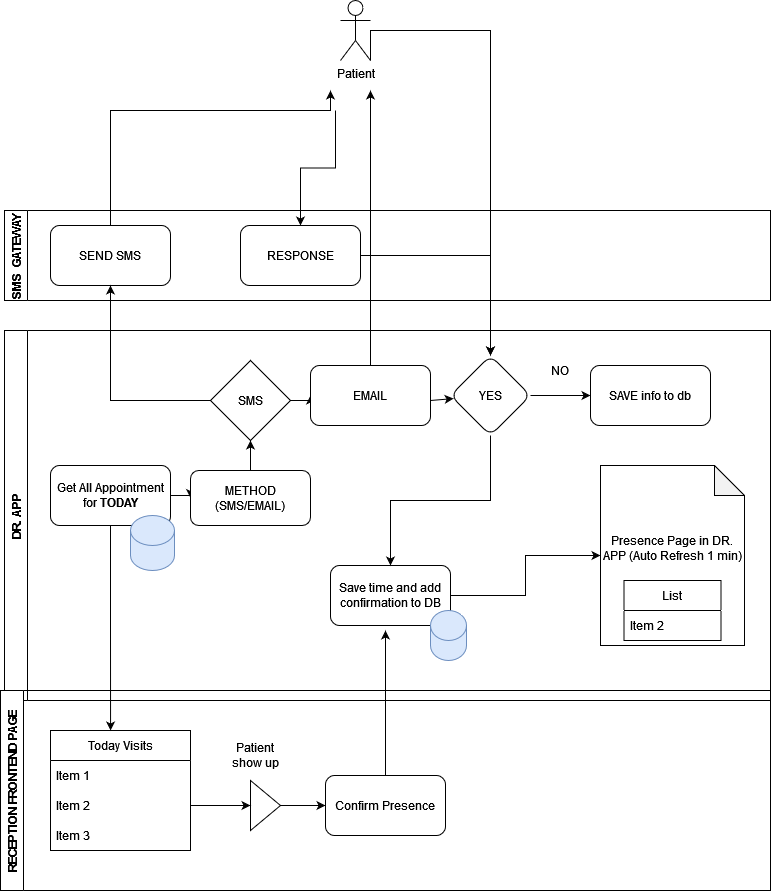

The diagram above was exported from draw.io. Its source (the exported page's mxGraphModel, read from the mxfile embedded in the PNG):
<mxGraphModel dx="1422" dy="780" grid="1" gridSize="10" guides="1" tooltips="1" connect="1" arrows="1" fold="1" page="1" pageScale="1" pageWidth="827" pageHeight="1169" math="0" shadow="0">
  <root>
    <mxCell id="WIyWlLk6GJQsqaUBKTNV-0" />
    <mxCell id="WIyWlLk6GJQsqaUBKTNV-1" parent="WIyWlLk6GJQsqaUBKTNV-0" />
    <mxCell id="yppa7Eu8wya0edH24IMr-1" value="DR. APP" style="swimlane;horizontal=0;" vertex="1" parent="WIyWlLk6GJQsqaUBKTNV-1">
      <mxGeometry x="34" y="350" width="766" height="370" as="geometry" />
    </mxCell>
    <mxCell id="yppa7Eu8wya0edH24IMr-33" style="edgeStyle=orthogonalEdgeStyle;rounded=0;orthogonalLoop=1;jettySize=auto;html=1;exitX=1;exitY=0.5;exitDx=0;exitDy=0;entryX=0;entryY=0.5;entryDx=0;entryDy=0;" edge="1" parent="yppa7Eu8wya0edH24IMr-1" source="yppa7Eu8wya0edH24IMr-4" target="yppa7Eu8wya0edH24IMr-7">
      <mxGeometry relative="1" as="geometry" />
    </mxCell>
    <mxCell id="yppa7Eu8wya0edH24IMr-4" value="Get All Appointment for &lt;b&gt;TODAY&lt;/b&gt;" style="rounded=1;whiteSpace=wrap;html=1;" vertex="1" parent="yppa7Eu8wya0edH24IMr-1">
      <mxGeometry x="46" y="135" width="120" height="60" as="geometry" />
    </mxCell>
    <mxCell id="yppa7Eu8wya0edH24IMr-35" style="edgeStyle=orthogonalEdgeStyle;rounded=0;orthogonalLoop=1;jettySize=auto;html=1;entryX=0.5;entryY=1;entryDx=0;entryDy=0;" edge="1" parent="yppa7Eu8wya0edH24IMr-1" source="yppa7Eu8wya0edH24IMr-7" target="yppa7Eu8wya0edH24IMr-34">
      <mxGeometry relative="1" as="geometry" />
    </mxCell>
    <mxCell id="yppa7Eu8wya0edH24IMr-7" value="METHOD (SMS/EMAIL)" style="rounded=1;whiteSpace=wrap;html=1;" vertex="1" parent="yppa7Eu8wya0edH24IMr-1">
      <mxGeometry x="186" y="140" width="120" height="55" as="geometry" />
    </mxCell>
    <mxCell id="yppa7Eu8wya0edH24IMr-27" style="edgeStyle=orthogonalEdgeStyle;rounded=0;orthogonalLoop=1;jettySize=auto;html=1;entryX=0;entryY=0.5;entryDx=0;entryDy=0;entryPerimeter=0;" edge="1" parent="yppa7Eu8wya0edH24IMr-1" source="yppa7Eu8wya0edH24IMr-9" target="yppa7Eu8wya0edH24IMr-26">
      <mxGeometry relative="1" as="geometry" />
    </mxCell>
    <mxCell id="yppa7Eu8wya0edH24IMr-9" value="Save time and add confirmation to DB" style="rounded=1;whiteSpace=wrap;html=1;" vertex="1" parent="yppa7Eu8wya0edH24IMr-1">
      <mxGeometry x="326" y="235" width="120" height="60" as="geometry" />
    </mxCell>
    <mxCell id="yppa7Eu8wya0edH24IMr-26" value="&lt;div&gt;Presence Page in DR. APP (Auto Refresh 1 min)&lt;/div&gt;&lt;div&gt;&lt;br&gt;&lt;/div&gt;" style="shape=note;whiteSpace=wrap;html=1;backgroundOutline=1;darkOpacity=0.05;" vertex="1" parent="yppa7Eu8wya0edH24IMr-1">
      <mxGeometry x="596" y="135" width="144" height="180" as="geometry" />
    </mxCell>
    <mxCell id="yppa7Eu8wya0edH24IMr-28" value="List" style="swimlane;fontStyle=0;childLayout=stackLayout;horizontal=1;startSize=30;horizontalStack=0;resizeParent=1;resizeParentMax=0;resizeLast=0;collapsible=1;marginBottom=0;" vertex="1" parent="yppa7Eu8wya0edH24IMr-1">
      <mxGeometry x="619.5" y="250" width="97" height="60" as="geometry" />
    </mxCell>
    <mxCell id="yppa7Eu8wya0edH24IMr-30" value="Item 2" style="text;strokeColor=none;fillColor=none;align=left;verticalAlign=middle;spacingLeft=4;spacingRight=4;overflow=hidden;points=[[0,0.5],[1,0.5]];portConstraint=eastwest;rotatable=0;" vertex="1" parent="yppa7Eu8wya0edH24IMr-28">
      <mxGeometry y="30" width="97" height="30" as="geometry" />
    </mxCell>
    <mxCell id="yppa7Eu8wya0edH24IMr-48" value="" style="edgeStyle=orthogonalEdgeStyle;rounded=0;orthogonalLoop=1;jettySize=auto;html=1;" edge="1" parent="yppa7Eu8wya0edH24IMr-1" source="yppa7Eu8wya0edH24IMr-34" target="yppa7Eu8wya0edH24IMr-47">
      <mxGeometry relative="1" as="geometry" />
    </mxCell>
    <mxCell id="yppa7Eu8wya0edH24IMr-34" value="SMS" style="rhombus;whiteSpace=wrap;html=1;" vertex="1" parent="yppa7Eu8wya0edH24IMr-1">
      <mxGeometry x="206" y="30" width="80" height="80" as="geometry" />
    </mxCell>
    <mxCell id="yppa7Eu8wya0edH24IMr-42" style="edgeStyle=orthogonalEdgeStyle;rounded=0;orthogonalLoop=1;jettySize=auto;html=1;entryX=0.5;entryY=0;entryDx=0;entryDy=0;" edge="1" parent="yppa7Eu8wya0edH24IMr-1" source="yppa7Eu8wya0edH24IMr-40" target="yppa7Eu8wya0edH24IMr-9">
      <mxGeometry relative="1" as="geometry" />
    </mxCell>
    <mxCell id="yppa7Eu8wya0edH24IMr-52" style="edgeStyle=orthogonalEdgeStyle;rounded=0;orthogonalLoop=1;jettySize=auto;html=1;entryX=0;entryY=0.5;entryDx=0;entryDy=0;" edge="1" parent="yppa7Eu8wya0edH24IMr-1" source="yppa7Eu8wya0edH24IMr-40" target="yppa7Eu8wya0edH24IMr-51">
      <mxGeometry relative="1" as="geometry" />
    </mxCell>
    <mxCell id="yppa7Eu8wya0edH24IMr-40" value="YES" style="rhombus;whiteSpace=wrap;html=1;rounded=1;" vertex="1" parent="yppa7Eu8wya0edH24IMr-1">
      <mxGeometry x="446" y="25" width="80" height="80" as="geometry" />
    </mxCell>
    <mxCell id="yppa7Eu8wya0edH24IMr-45" value="" style="shape=cylinder3;whiteSpace=wrap;html=1;boundedLbl=1;backgroundOutline=1;size=15;fillColor=#dae8fc;strokeColor=#6c8ebf;" vertex="1" parent="yppa7Eu8wya0edH24IMr-1">
      <mxGeometry x="426" y="280" width="36" height="50" as="geometry" />
    </mxCell>
    <mxCell id="yppa7Eu8wya0edH24IMr-46" value="" style="shape=cylinder3;whiteSpace=wrap;html=1;boundedLbl=1;backgroundOutline=1;size=15;fillColor=#dae8fc;strokeColor=#6c8ebf;" vertex="1" parent="yppa7Eu8wya0edH24IMr-1">
      <mxGeometry x="126" y="185" width="44" height="55" as="geometry" />
    </mxCell>
    <mxCell id="yppa7Eu8wya0edH24IMr-47" value="EMAIL" style="rounded=1;whiteSpace=wrap;html=1;" vertex="1" parent="yppa7Eu8wya0edH24IMr-1">
      <mxGeometry x="306" y="35" width="120" height="60" as="geometry" />
    </mxCell>
    <mxCell id="yppa7Eu8wya0edH24IMr-49" value="" style="endArrow=classic;html=1;rounded=0;" edge="1" parent="yppa7Eu8wya0edH24IMr-1" target="yppa7Eu8wya0edH24IMr-40">
      <mxGeometry width="50" height="50" relative="1" as="geometry">
        <mxPoint x="426" y="70" as="sourcePoint" />
        <mxPoint x="476" y="20" as="targetPoint" />
      </mxGeometry>
    </mxCell>
    <mxCell id="yppa7Eu8wya0edH24IMr-51" value="SAVE info to db" style="rounded=1;whiteSpace=wrap;html=1;" vertex="1" parent="yppa7Eu8wya0edH24IMr-1">
      <mxGeometry x="586" y="35" width="120" height="60" as="geometry" />
    </mxCell>
    <mxCell id="yppa7Eu8wya0edH24IMr-53" value="NO" style="text;html=1;strokeColor=none;fillColor=none;align=center;verticalAlign=middle;whiteSpace=wrap;rounded=0;" vertex="1" parent="yppa7Eu8wya0edH24IMr-1">
      <mxGeometry x="526" y="25" width="60" height="30" as="geometry" />
    </mxCell>
    <mxCell id="yppa7Eu8wya0edH24IMr-39" style="edgeStyle=orthogonalEdgeStyle;rounded=0;orthogonalLoop=1;jettySize=auto;html=1;entryX=0.5;entryY=0;entryDx=0;entryDy=0;" edge="1" parent="WIyWlLk6GJQsqaUBKTNV-1" target="yppa7Eu8wya0edH24IMr-38">
      <mxGeometry relative="1" as="geometry">
        <mxPoint x="365" y="130" as="sourcePoint" />
      </mxGeometry>
    </mxCell>
    <mxCell id="yppa7Eu8wya0edH24IMr-55" style="edgeStyle=orthogonalEdgeStyle;rounded=0;orthogonalLoop=1;jettySize=auto;html=1;exitX=1;exitY=1;exitDx=0;exitDy=0;exitPerimeter=0;" edge="1" parent="WIyWlLk6GJQsqaUBKTNV-1" source="yppa7Eu8wya0edH24IMr-3" target="yppa7Eu8wya0edH24IMr-40">
      <mxGeometry relative="1" as="geometry">
        <Array as="points">
          <mxPoint x="400" y="50" />
          <mxPoint x="520" y="50" />
        </Array>
      </mxGeometry>
    </mxCell>
    <mxCell id="yppa7Eu8wya0edH24IMr-3" value="&lt;div&gt;Patient&lt;/div&gt;" style="shape=umlActor;verticalLabelPosition=bottom;verticalAlign=top;html=1;outlineConnect=0;" vertex="1" parent="WIyWlLk6GJQsqaUBKTNV-1">
      <mxGeometry x="370" y="20" width="30" height="60" as="geometry" />
    </mxCell>
    <mxCell id="yppa7Eu8wya0edH24IMr-5" value="SMS  GATEWAY" style="swimlane;horizontal=0;" vertex="1" parent="WIyWlLk6GJQsqaUBKTNV-1">
      <mxGeometry x="34" y="230" width="766" height="90" as="geometry" />
    </mxCell>
    <mxCell id="yppa7Eu8wya0edH24IMr-6" value="SEND SMS" style="rounded=1;whiteSpace=wrap;html=1;" vertex="1" parent="yppa7Eu8wya0edH24IMr-5">
      <mxGeometry x="46" y="15" width="120" height="60" as="geometry" />
    </mxCell>
    <mxCell id="yppa7Eu8wya0edH24IMr-38" value="RESPONSE" style="rounded=1;whiteSpace=wrap;html=1;" vertex="1" parent="yppa7Eu8wya0edH24IMr-5">
      <mxGeometry x="236" y="15" width="120" height="60" as="geometry" />
    </mxCell>
    <mxCell id="yppa7Eu8wya0edH24IMr-8" value="RECEPTION FRONTEND PAGE" style="swimlane;horizontal=0;" vertex="1" parent="WIyWlLk6GJQsqaUBKTNV-1">
      <mxGeometry x="30" y="710" width="770" height="200" as="geometry" />
    </mxCell>
    <mxCell id="yppa7Eu8wya0edH24IMr-10" value="Today Visits" style="swimlane;fontStyle=0;childLayout=stackLayout;horizontal=1;startSize=30;horizontalStack=0;resizeParent=1;resizeParentMax=0;resizeLast=0;collapsible=1;marginBottom=0;" vertex="1" parent="yppa7Eu8wya0edH24IMr-8">
      <mxGeometry x="50" y="40" width="140" height="120" as="geometry" />
    </mxCell>
    <mxCell id="yppa7Eu8wya0edH24IMr-11" value="Item 1" style="text;strokeColor=none;fillColor=none;align=left;verticalAlign=middle;spacingLeft=4;spacingRight=4;overflow=hidden;points=[[0,0.5],[1,0.5]];portConstraint=eastwest;rotatable=0;" vertex="1" parent="yppa7Eu8wya0edH24IMr-10">
      <mxGeometry y="30" width="140" height="30" as="geometry" />
    </mxCell>
    <mxCell id="yppa7Eu8wya0edH24IMr-12" value="Item 2" style="text;strokeColor=none;fillColor=none;align=left;verticalAlign=middle;spacingLeft=4;spacingRight=4;overflow=hidden;points=[[0,0.5],[1,0.5]];portConstraint=eastwest;rotatable=0;" vertex="1" parent="yppa7Eu8wya0edH24IMr-10">
      <mxGeometry y="60" width="140" height="30" as="geometry" />
    </mxCell>
    <mxCell id="yppa7Eu8wya0edH24IMr-13" value="Item 3" style="text;strokeColor=none;fillColor=none;align=left;verticalAlign=middle;spacingLeft=4;spacingRight=4;overflow=hidden;points=[[0,0.5],[1,0.5]];portConstraint=eastwest;rotatable=0;" vertex="1" parent="yppa7Eu8wya0edH24IMr-10">
      <mxGeometry y="90" width="140" height="30" as="geometry" />
    </mxCell>
    <mxCell id="yppa7Eu8wya0edH24IMr-20" style="edgeStyle=orthogonalEdgeStyle;rounded=0;orthogonalLoop=1;jettySize=auto;html=1;exitX=1;exitY=0.5;exitDx=0;exitDy=0;entryX=0;entryY=0.5;entryDx=0;entryDy=0;" edge="1" parent="yppa7Eu8wya0edH24IMr-8" source="yppa7Eu8wya0edH24IMr-15" target="yppa7Eu8wya0edH24IMr-19">
      <mxGeometry relative="1" as="geometry" />
    </mxCell>
    <mxCell id="yppa7Eu8wya0edH24IMr-15" value="" style="triangle;whiteSpace=wrap;html=1;" vertex="1" parent="yppa7Eu8wya0edH24IMr-8">
      <mxGeometry x="250" y="90" width="30" height="50" as="geometry" />
    </mxCell>
    <mxCell id="yppa7Eu8wya0edH24IMr-16" style="edgeStyle=orthogonalEdgeStyle;rounded=0;orthogonalLoop=1;jettySize=auto;html=1;exitX=1;exitY=0.5;exitDx=0;exitDy=0;entryX=0;entryY=0.5;entryDx=0;entryDy=0;" edge="1" parent="yppa7Eu8wya0edH24IMr-8" source="yppa7Eu8wya0edH24IMr-12" target="yppa7Eu8wya0edH24IMr-15">
      <mxGeometry relative="1" as="geometry" />
    </mxCell>
    <mxCell id="yppa7Eu8wya0edH24IMr-17" value="Patient show up" style="text;html=1;strokeColor=none;fillColor=none;align=center;verticalAlign=middle;whiteSpace=wrap;rounded=0;" vertex="1" parent="yppa7Eu8wya0edH24IMr-8">
      <mxGeometry x="220" y="50" width="70" height="30" as="geometry" />
    </mxCell>
    <mxCell id="yppa7Eu8wya0edH24IMr-19" value="Confirm Presence" style="rounded=1;whiteSpace=wrap;html=1;" vertex="1" parent="yppa7Eu8wya0edH24IMr-8">
      <mxGeometry x="325" y="85" width="120" height="60" as="geometry" />
    </mxCell>
    <mxCell id="yppa7Eu8wya0edH24IMr-14" style="edgeStyle=orthogonalEdgeStyle;rounded=0;orthogonalLoop=1;jettySize=auto;html=1;entryX=0.429;entryY=0;entryDx=0;entryDy=0;entryPerimeter=0;" edge="1" parent="WIyWlLk6GJQsqaUBKTNV-1" source="yppa7Eu8wya0edH24IMr-4" target="yppa7Eu8wya0edH24IMr-10">
      <mxGeometry relative="1" as="geometry" />
    </mxCell>
    <mxCell id="yppa7Eu8wya0edH24IMr-21" style="edgeStyle=orthogonalEdgeStyle;rounded=0;orthogonalLoop=1;jettySize=auto;html=1;" edge="1" parent="WIyWlLk6GJQsqaUBKTNV-1" source="yppa7Eu8wya0edH24IMr-19">
      <mxGeometry relative="1" as="geometry">
        <mxPoint x="415" y="650" as="targetPoint" />
      </mxGeometry>
    </mxCell>
    <mxCell id="yppa7Eu8wya0edH24IMr-36" style="edgeStyle=orthogonalEdgeStyle;rounded=0;orthogonalLoop=1;jettySize=auto;html=1;exitX=0;exitY=0.5;exitDx=0;exitDy=0;entryX=0.5;entryY=1;entryDx=0;entryDy=0;" edge="1" parent="WIyWlLk6GJQsqaUBKTNV-1" source="yppa7Eu8wya0edH24IMr-34" target="yppa7Eu8wya0edH24IMr-6">
      <mxGeometry relative="1" as="geometry" />
    </mxCell>
    <mxCell id="yppa7Eu8wya0edH24IMr-37" style="edgeStyle=orthogonalEdgeStyle;rounded=0;orthogonalLoop=1;jettySize=auto;html=1;" edge="1" parent="WIyWlLk6GJQsqaUBKTNV-1" source="yppa7Eu8wya0edH24IMr-6">
      <mxGeometry relative="1" as="geometry">
        <mxPoint x="360" y="110" as="targetPoint" />
        <Array as="points">
          <mxPoint x="140" y="130" />
          <mxPoint x="360" y="130" />
        </Array>
      </mxGeometry>
    </mxCell>
    <mxCell id="yppa7Eu8wya0edH24IMr-41" value="" style="edgeStyle=orthogonalEdgeStyle;rounded=0;orthogonalLoop=1;jettySize=auto;html=1;" edge="1" parent="WIyWlLk6GJQsqaUBKTNV-1" source="yppa7Eu8wya0edH24IMr-38" target="yppa7Eu8wya0edH24IMr-40">
      <mxGeometry relative="1" as="geometry" />
    </mxCell>
    <mxCell id="yppa7Eu8wya0edH24IMr-54" style="edgeStyle=orthogonalEdgeStyle;rounded=0;orthogonalLoop=1;jettySize=auto;html=1;" edge="1" parent="WIyWlLk6GJQsqaUBKTNV-1" source="yppa7Eu8wya0edH24IMr-47">
      <mxGeometry relative="1" as="geometry">
        <mxPoint x="400" y="110" as="targetPoint" />
      </mxGeometry>
    </mxCell>
  </root>
</mxGraphModel>